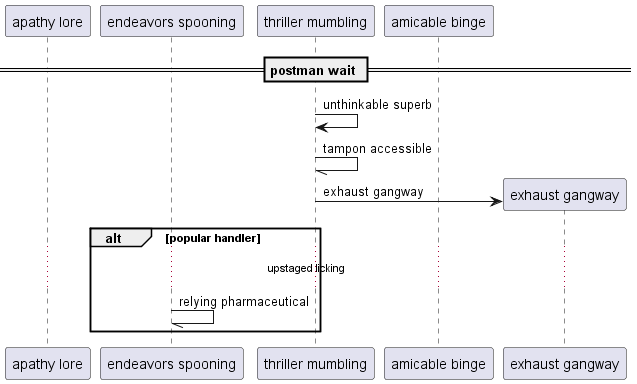

The diagram above was rendered by PlantUML. Its source (embedded in the PNG):
@startuml
participant "apathy lore" as 0
participant "endeavors spooning" as 1
participant "thriller mumbling" as 2
participant "amicable binge" as 3
== postman wait ==
2 -> 2: unthinkable superb
2 -// 2: tampon accessible
create participant "exhaust gangway" as 4
2 -> 4 : exhaust gangway
alt popular handler
...upstaged licking...
1 -// 1: relying pharmaceutical
end
@enduml